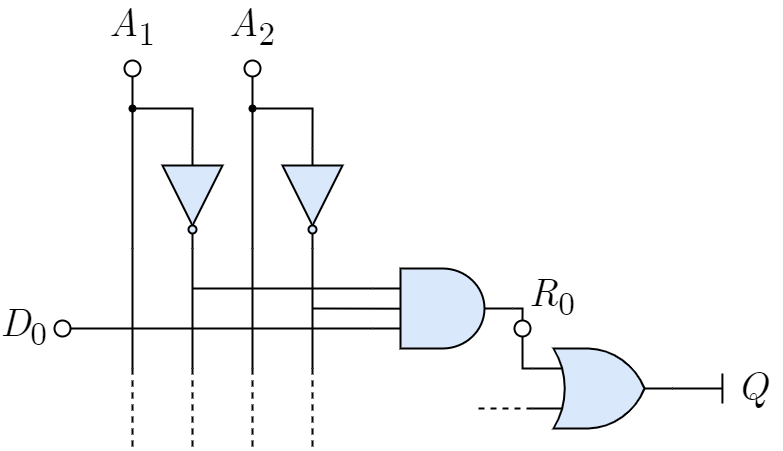

The diagram above was exported from draw.io. Its source (the exported page's mxGraphModel, read from the mxfile embedded in the PNG):
<mxGraphModel dx="867" dy="888" grid="1" gridSize="10" guides="1" tooltips="1" connect="1" arrows="1" fold="1" page="1" pageScale="1" pageWidth="827" pageHeight="1169" math="0" shadow="0">
  <root>
    <mxCell id="0" />
    <mxCell id="1" parent="0" />
    <mxCell id="94" value="&lt;span style=&quot;font-size: 40px;&quot;&gt;A&lt;span style=&quot;font-style: normal;&quot;&gt;&lt;sub&gt;1&lt;/sub&gt;&lt;/span&gt;&lt;/span&gt;" style="text;html=1;align=center;verticalAlign=bottom;whiteSpace=wrap;rounded=0;fontFamily=CMU Serif;fontSize=40;fontColor=default;labelBackgroundColor=none;fontStyle=2;spacingLeft=3;spacingRight=3;spacingBottom=0;" parent="1" vertex="1">
      <mxGeometry x="130" y="90" width="60" height="40" as="geometry" />
    </mxCell>
    <mxCell id="95" style="edgeStyle=orthogonalEdgeStyle;rounded=0;orthogonalLoop=1;jettySize=auto;html=1;fontFamily=Helvetica;fontSize=20;fontColor=default;endArrow=none;endFill=0;strokeWidth=2;entryX=0.1;entryY=0.5;entryDx=0;entryDy=0;entryPerimeter=0;startArrow=none;" parent="1" source="93" target="96" edge="1">
      <mxGeometry relative="1" as="geometry">
        <mxPoint x="150" y="180" as="targetPoint" />
        <Array as="points" />
        <mxPoint x="160" y="190" as="sourcePoint" />
      </mxGeometry>
    </mxCell>
    <mxCell id="96" value="" style="verticalLabelPosition=bottom;shadow=0;dashed=0;align=center;html=1;verticalAlign=top;shape=mxgraph.electrical.logic_gates.inverting_contact;fontFamily=Helvetica;fontSize=20;strokeWidth=2;rotation=-90;" parent="1" vertex="1">
      <mxGeometry x="150" y="130" width="20" height="20" as="geometry" />
    </mxCell>
    <mxCell id="97" value="" style="edgeStyle=orthogonalEdgeStyle;rounded=0;orthogonalLoop=1;jettySize=auto;html=1;fontFamily=Helvetica;fontSize=20;fontColor=default;endArrow=none;endFill=0;strokeWidth=2;entryDx=0;entryDy=0;entryPerimeter=0;" parent="1" target="93" edge="1">
      <mxGeometry relative="1" as="geometry">
        <mxPoint x="160" y="148" as="targetPoint" />
        <Array as="points" />
        <mxPoint x="160" y="320" as="sourcePoint" />
      </mxGeometry>
    </mxCell>
    <mxCell id="93" value="" style="shape=waypoint;sketch=0;fillStyle=solid;size=6;pointerEvents=1;points=[];fillColor=none;resizable=0;rotatable=0;perimeter=centerPerimeter;snapToPoint=1;fontSize=40;strokeWidth=2;" parent="1" vertex="1">
      <mxGeometry x="150" y="170" width="20" height="20" as="geometry" />
    </mxCell>
    <mxCell id="99" style="edgeStyle=orthogonalEdgeStyle;html=1;exitX=0;exitY=0.5;exitDx=0;exitDy=0;exitPerimeter=0;entryX=0.555;entryY=0.388;entryDx=0;entryDy=0;entryPerimeter=0;fontSize=40;rounded=0;strokeWidth=2;endArrow=none;endFill=0;" parent="1" source="98" target="93" edge="1">
      <mxGeometry relative="1" as="geometry">
        <Array as="points">
          <mxPoint x="220" y="180" />
        </Array>
      </mxGeometry>
    </mxCell>
    <mxCell id="100" style="edgeStyle=orthogonalEdgeStyle;shape=connector;rounded=0;html=1;exitX=1;exitY=0.5;exitDx=0;exitDy=0;exitPerimeter=0;labelBackgroundColor=default;strokeColor=default;strokeWidth=2;fontFamily=Helvetica;fontSize=40;fontColor=default;endArrow=none;endFill=0;" parent="1" source="98" edge="1">
      <mxGeometry relative="1" as="geometry">
        <mxPoint x="220" y="440" as="targetPoint" />
        <Array as="points">
          <mxPoint x="220" y="390" />
          <mxPoint x="220" y="390" />
        </Array>
      </mxGeometry>
    </mxCell>
    <mxCell id="98" value="" style="verticalLabelPosition=bottom;shadow=0;dashed=0;align=center;html=1;verticalAlign=top;shape=mxgraph.electrical.logic_gates.inverter_2;strokeColor=default;fontFamily=Helvetica;fontSize=12;fontColor=default;fillColor=#dae8fc;strokeWidth=2;rotation=90;" parent="1" vertex="1">
      <mxGeometry x="170" y="240" width="100" height="60" as="geometry" />
    </mxCell>
    <mxCell id="101" style="edgeStyle=orthogonalEdgeStyle;shape=connector;rounded=0;html=1;labelBackgroundColor=default;strokeColor=default;strokeWidth=2;fontFamily=Helvetica;fontSize=40;fontColor=default;endArrow=none;endFill=0;dashed=1;" parent="1" edge="1">
      <mxGeometry relative="1" as="geometry">
        <mxPoint x="220" y="520" as="targetPoint" />
        <mxPoint x="220" y="440" as="sourcePoint" />
        <Array as="points">
          <mxPoint x="220" y="500" />
        </Array>
      </mxGeometry>
    </mxCell>
    <mxCell id="102" style="edgeStyle=orthogonalEdgeStyle;shape=connector;rounded=0;html=1;labelBackgroundColor=default;strokeColor=default;strokeWidth=2;fontFamily=Helvetica;fontSize=40;fontColor=default;endArrow=none;endFill=0;dashed=1;" parent="1" edge="1">
      <mxGeometry relative="1" as="geometry">
        <mxPoint x="159.97" y="520" as="targetPoint" />
        <mxPoint x="160" y="440" as="sourcePoint" />
        <Array as="points">
          <mxPoint x="159.97" y="500" />
        </Array>
      </mxGeometry>
    </mxCell>
    <mxCell id="113" style="edgeStyle=orthogonalEdgeStyle;shape=connector;rounded=0;html=1;labelBackgroundColor=default;strokeColor=default;strokeWidth=2;fontFamily=Helvetica;fontSize=40;fontColor=default;endArrow=none;endFill=0;" edge="1" parent="1">
      <mxGeometry relative="1" as="geometry">
        <mxPoint x="160" y="440" as="targetPoint" />
        <mxPoint x="160" y="320" as="sourcePoint" />
        <Array as="points">
          <mxPoint x="159.76" y="390" />
          <mxPoint x="159.76" y="390" />
        </Array>
      </mxGeometry>
    </mxCell>
    <mxCell id="114" value="&lt;span style=&quot;font-size: 40px;&quot;&gt;A&lt;span style=&quot;font-style: normal;&quot;&gt;&lt;sub&gt;2&lt;/sub&gt;&lt;/span&gt;&lt;/span&gt;" style="text;html=1;align=center;verticalAlign=bottom;whiteSpace=wrap;rounded=0;fontFamily=CMU Serif;fontSize=40;fontColor=default;labelBackgroundColor=none;fontStyle=2;spacingLeft=3;spacingRight=3;spacingBottom=0;" vertex="1" parent="1">
      <mxGeometry x="250" y="90" width="60" height="40" as="geometry" />
    </mxCell>
    <mxCell id="115" style="edgeStyle=orthogonalEdgeStyle;rounded=0;orthogonalLoop=1;jettySize=auto;html=1;fontFamily=Helvetica;fontSize=20;fontColor=default;endArrow=none;endFill=0;strokeWidth=2;entryX=0.1;entryY=0.5;entryDx=0;entryDy=0;entryPerimeter=0;startArrow=none;" edge="1" source="118" target="116" parent="1">
      <mxGeometry relative="1" as="geometry">
        <mxPoint x="270" y="180" as="targetPoint" />
        <Array as="points" />
        <mxPoint x="280" y="190" as="sourcePoint" />
      </mxGeometry>
    </mxCell>
    <mxCell id="116" value="" style="verticalLabelPosition=bottom;shadow=0;dashed=0;align=center;html=1;verticalAlign=top;shape=mxgraph.electrical.logic_gates.inverting_contact;fontFamily=Helvetica;fontSize=20;strokeWidth=2;rotation=-90;" vertex="1" parent="1">
      <mxGeometry x="270" y="130" width="20" height="20" as="geometry" />
    </mxCell>
    <mxCell id="117" value="" style="edgeStyle=orthogonalEdgeStyle;rounded=0;orthogonalLoop=1;jettySize=auto;html=1;fontFamily=Helvetica;fontSize=20;fontColor=default;endArrow=none;endFill=0;strokeWidth=2;entryDx=0;entryDy=0;entryPerimeter=0;" edge="1" target="118" parent="1">
      <mxGeometry relative="1" as="geometry">
        <mxPoint x="280" y="148" as="targetPoint" />
        <Array as="points" />
        <mxPoint x="280" y="320.0000000000001" as="sourcePoint" />
      </mxGeometry>
    </mxCell>
    <mxCell id="118" value="" style="shape=waypoint;sketch=0;fillStyle=solid;size=6;pointerEvents=1;points=[];fillColor=none;resizable=0;rotatable=0;perimeter=centerPerimeter;snapToPoint=1;fontSize=40;strokeWidth=2;" vertex="1" parent="1">
      <mxGeometry x="270" y="170" width="20" height="20" as="geometry" />
    </mxCell>
    <mxCell id="119" style="edgeStyle=orthogonalEdgeStyle;html=1;exitX=0;exitY=0.5;exitDx=0;exitDy=0;exitPerimeter=0;entryX=0.555;entryY=0.388;entryDx=0;entryDy=0;entryPerimeter=0;fontSize=40;rounded=0;strokeWidth=2;endArrow=none;endFill=0;" edge="1" source="121" target="118" parent="1">
      <mxGeometry relative="1" as="geometry">
        <Array as="points">
          <mxPoint x="340" y="180" />
        </Array>
      </mxGeometry>
    </mxCell>
    <mxCell id="120" style="edgeStyle=orthogonalEdgeStyle;shape=connector;rounded=0;html=1;exitX=1;exitY=0.5;exitDx=0;exitDy=0;exitPerimeter=0;labelBackgroundColor=default;strokeColor=default;strokeWidth=2;fontFamily=Helvetica;fontSize=40;fontColor=default;endArrow=none;endFill=0;" edge="1" source="121" parent="1">
      <mxGeometry relative="1" as="geometry">
        <mxPoint x="340" y="440.0000000000001" as="targetPoint" />
        <Array as="points">
          <mxPoint x="340" y="390" />
          <mxPoint x="340" y="390" />
        </Array>
      </mxGeometry>
    </mxCell>
    <mxCell id="121" value="" style="verticalLabelPosition=bottom;shadow=0;dashed=0;align=center;html=1;verticalAlign=top;shape=mxgraph.electrical.logic_gates.inverter_2;strokeColor=default;fontFamily=Helvetica;fontSize=12;fontColor=default;fillColor=#dae8fc;strokeWidth=2;rotation=90;" vertex="1" parent="1">
      <mxGeometry x="290" y="240" width="100" height="60" as="geometry" />
    </mxCell>
    <mxCell id="122" style="edgeStyle=orthogonalEdgeStyle;shape=connector;rounded=0;html=1;labelBackgroundColor=default;strokeColor=default;strokeWidth=2;fontFamily=Helvetica;fontSize=40;fontColor=default;endArrow=none;endFill=0;dashed=1;" edge="1" parent="1">
      <mxGeometry relative="1" as="geometry">
        <mxPoint x="340" y="520" as="targetPoint" />
        <mxPoint x="340" y="440.0000000000001" as="sourcePoint" />
        <Array as="points">
          <mxPoint x="340" y="500" />
        </Array>
      </mxGeometry>
    </mxCell>
    <mxCell id="123" style="edgeStyle=orthogonalEdgeStyle;shape=connector;rounded=0;html=1;labelBackgroundColor=default;strokeColor=default;strokeWidth=2;fontFamily=Helvetica;fontSize=40;fontColor=default;endArrow=none;endFill=0;dashed=1;" edge="1" parent="1">
      <mxGeometry relative="1" as="geometry">
        <mxPoint x="279.97" y="520" as="targetPoint" />
        <mxPoint x="280" y="440.0000000000001" as="sourcePoint" />
        <Array as="points">
          <mxPoint x="279.97" y="500" />
        </Array>
      </mxGeometry>
    </mxCell>
    <mxCell id="124" style="edgeStyle=orthogonalEdgeStyle;shape=connector;rounded=0;html=1;labelBackgroundColor=default;strokeColor=default;strokeWidth=2;fontFamily=Helvetica;fontSize=40;fontColor=default;endArrow=none;endFill=0;" edge="1" parent="1">
      <mxGeometry relative="1" as="geometry">
        <mxPoint x="280" y="440.0000000000001" as="targetPoint" />
        <mxPoint x="280" y="320.0000000000001" as="sourcePoint" />
        <Array as="points">
          <mxPoint x="279.76" y="390" />
          <mxPoint x="279.76" y="390" />
        </Array>
      </mxGeometry>
    </mxCell>
    <mxCell id="126" style="edgeStyle=orthogonalEdgeStyle;html=1;exitX=0;exitY=0.25;exitDx=0;exitDy=0;exitPerimeter=0;endArrow=none;endFill=0;strokeWidth=2;" edge="1" parent="1" source="125">
      <mxGeometry relative="1" as="geometry">
        <mxPoint x="220" y="360" as="targetPoint" />
      </mxGeometry>
    </mxCell>
    <mxCell id="127" style="edgeStyle=orthogonalEdgeStyle;shape=connector;rounded=0;html=1;exitX=0.197;exitY=0.502;exitDx=0;exitDy=0;exitPerimeter=0;labelBackgroundColor=default;strokeColor=default;strokeWidth=2;fontFamily=Helvetica;fontSize=11;fontColor=default;endArrow=none;endFill=0;" edge="1" parent="1" source="125">
      <mxGeometry relative="1" as="geometry">
        <mxPoint x="340" y="380" as="targetPoint" />
        <Array as="points">
          <mxPoint x="340" y="380" />
        </Array>
      </mxGeometry>
    </mxCell>
    <mxCell id="133" style="edgeStyle=orthogonalEdgeStyle;shape=connector;rounded=0;html=1;exitX=0.1;exitY=0.5;exitDx=0;exitDy=0;exitPerimeter=0;entryX=0;entryY=0.25;entryDx=0;entryDy=0;entryPerimeter=0;labelBackgroundColor=default;strokeColor=default;strokeWidth=2;fontFamily=Helvetica;fontSize=11;fontColor=default;endArrow=none;endFill=0;startArrow=none;" edge="1" parent="1" source="137" target="132">
      <mxGeometry relative="1" as="geometry">
        <Array as="points">
          <mxPoint x="550" y="440" />
        </Array>
      </mxGeometry>
    </mxCell>
    <mxCell id="125" value="" style="verticalLabelPosition=bottom;shadow=0;dashed=0;align=center;html=1;verticalAlign=top;shape=mxgraph.electrical.logic_gates.logic_gate;operation=and;strokeColor=default;fontFamily=Helvetica;fontSize=12;fontColor=default;fillColor=#dae8fc;strokeWidth=2;" vertex="1" parent="1">
      <mxGeometry x="400" y="340" width="140" height="80" as="geometry" />
    </mxCell>
    <mxCell id="129" value="&lt;div style=&quot;text-align: left;&quot;&gt;&lt;span style=&quot;background-color: initial;&quot;&gt;D&lt;span style=&quot;font-style: normal;&quot;&gt;&lt;sub&gt;0&lt;/sub&gt;&lt;/span&gt;&lt;/span&gt;&lt;/div&gt;" style="text;html=1;align=right;verticalAlign=middle;whiteSpace=wrap;rounded=0;fontFamily=CMU Serif;fontSize=40;fontColor=default;labelBackgroundColor=none;fontStyle=2;spacingLeft=3;spacingRight=3;" vertex="1" parent="1">
      <mxGeometry x="30" y="380" width="50" height="40" as="geometry" />
    </mxCell>
    <mxCell id="130" style="edgeStyle=orthogonalEdgeStyle;rounded=0;orthogonalLoop=1;jettySize=auto;html=1;exitX=0.9;exitY=0.5;exitDx=0;exitDy=0;exitPerimeter=0;fontFamily=Helvetica;fontSize=20;fontColor=default;endArrow=none;endFill=0;strokeWidth=2;labelBackgroundColor=default;strokeColor=default;shape=connector;entryX=0;entryY=0.75;entryDx=0;entryDy=0;entryPerimeter=0;" edge="1" source="131" parent="1" target="125">
      <mxGeometry relative="1" as="geometry">
        <mxPoint x="140" y="400" as="targetPoint" />
        <Array as="points" />
      </mxGeometry>
    </mxCell>
    <mxCell id="131" value="" style="verticalLabelPosition=bottom;shadow=0;dashed=0;align=center;html=1;verticalAlign=top;shape=mxgraph.electrical.logic_gates.inverting_contact;fontFamily=Helvetica;fontSize=20;strokeWidth=2;fontColor=default;" vertex="1" parent="1">
      <mxGeometry x="80" y="390" width="20" height="20" as="geometry" />
    </mxCell>
    <mxCell id="132" value="" style="verticalLabelPosition=bottom;shadow=0;dashed=0;align=center;html=1;verticalAlign=top;shape=mxgraph.electrical.logic_gates.logic_gate;operation=or;strokeColor=default;fontFamily=Helvetica;fontSize=12;fontColor=default;fillColor=#dae8fc;strokeWidth=2;" vertex="1" parent="1">
      <mxGeometry x="560" y="420" width="140" height="80" as="geometry" />
    </mxCell>
    <mxCell id="134" style="edgeStyle=orthogonalEdgeStyle;shape=connector;rounded=0;html=1;labelBackgroundColor=default;strokeColor=default;strokeWidth=2;fontFamily=Helvetica;fontSize=40;fontColor=default;endArrow=none;endFill=0;dashed=1;exitX=0;exitY=0.75;exitDx=0;exitDy=0;exitPerimeter=0;" edge="1" parent="1" source="132">
      <mxGeometry relative="1" as="geometry">
        <mxPoint x="500" y="480" as="targetPoint" />
        <mxPoint x="530" y="480.0000000000001" as="sourcePoint" />
        <Array as="points">
          <mxPoint x="540" y="480" />
          <mxPoint x="540" y="480" />
        </Array>
      </mxGeometry>
    </mxCell>
    <mxCell id="138" value="" style="edgeStyle=orthogonalEdgeStyle;shape=connector;rounded=0;html=1;exitX=1;exitY=0.5;exitDx=0;exitDy=0;exitPerimeter=0;entryX=0.9;entryY=0.5;entryDx=0;entryDy=0;entryPerimeter=0;labelBackgroundColor=default;strokeColor=default;strokeWidth=2;fontFamily=Helvetica;fontSize=11;fontColor=default;endArrow=none;endFill=0;" edge="1" parent="1" source="125" target="137">
      <mxGeometry relative="1" as="geometry">
        <mxPoint x="540" y="380" as="sourcePoint" />
        <mxPoint x="560" y="440" as="targetPoint" />
      </mxGeometry>
    </mxCell>
    <mxCell id="137" value="" style="verticalLabelPosition=bottom;shadow=0;dashed=0;align=center;html=1;verticalAlign=top;shape=mxgraph.electrical.logic_gates.inverting_contact;fontFamily=Helvetica;fontSize=20;strokeWidth=2;rotation=-90;" vertex="1" parent="1">
      <mxGeometry x="540" y="390" width="20" height="20" as="geometry" />
    </mxCell>
    <mxCell id="140" value="R&lt;span style=&quot;font-style: normal;&quot;&gt;&lt;sub&gt;0&lt;/sub&gt;&lt;/span&gt;" style="text;html=1;align=center;verticalAlign=bottom;whiteSpace=wrap;rounded=0;fontFamily=CMU Serif;fontSize=40;fontColor=default;labelBackgroundColor=none;fontStyle=2;spacingLeft=3;spacingRight=3;spacingBottom=0;" vertex="1" parent="1">
      <mxGeometry x="550" y="360" width="60" height="40" as="geometry" />
    </mxCell>
    <mxCell id="141" value="Q" style="text;html=1;align=left;verticalAlign=middle;whiteSpace=wrap;rounded=0;fontFamily=CMU Serif;fontSize=40;fontColor=default;labelBackgroundColor=none;fontStyle=2;spacingLeft=3;spacingRight=3;" vertex="1" parent="1">
      <mxGeometry x="760" y="440" width="50" height="40" as="geometry" />
    </mxCell>
    <mxCell id="142" value="" style="group;fontFamily=Helvetica;fontSize=11;fontColor=default;" vertex="1" connectable="0" parent="1">
      <mxGeometry x="730" y="460" width="19.909999999999968" height="5" as="geometry" />
    </mxCell>
    <mxCell id="143" style="edgeStyle=orthogonalEdgeStyle;rounded=0;orthogonalLoop=1;jettySize=auto;html=1;fontFamily=Helvetica;fontSize=20;fontColor=default;endArrow=none;endFill=0;strokeWidth=2;labelBackgroundColor=default;strokeColor=default;shape=connector;exitX=1;exitY=0.5;exitDx=0;exitDy=0;exitPerimeter=0;" edge="1" parent="142" source="132">
      <mxGeometry relative="1" as="geometry">
        <mxPoint x="20" as="targetPoint" />
        <Array as="points" />
        <mxPoint x="-30" as="sourcePoint" />
      </mxGeometry>
    </mxCell>
    <mxCell id="144" style="edgeStyle=orthogonalEdgeStyle;rounded=0;orthogonalLoop=1;jettySize=auto;html=1;fontFamily=Helvetica;fontSize=20;fontColor=default;endArrow=none;endFill=0;strokeWidth=2;labelBackgroundColor=default;strokeColor=default;shape=connector;" edge="1" parent="142">
      <mxGeometry relative="1" as="geometry">
        <mxPoint x="19.909999999999968" y="15" as="targetPoint" />
        <Array as="points">
          <mxPoint x="19.909999999999968" y="5" />
          <mxPoint x="19.909999999999968" y="5" />
        </Array>
        <mxPoint x="19.909999999999968" y="-15" as="sourcePoint" />
      </mxGeometry>
    </mxCell>
  </root>
</mxGraphModel>